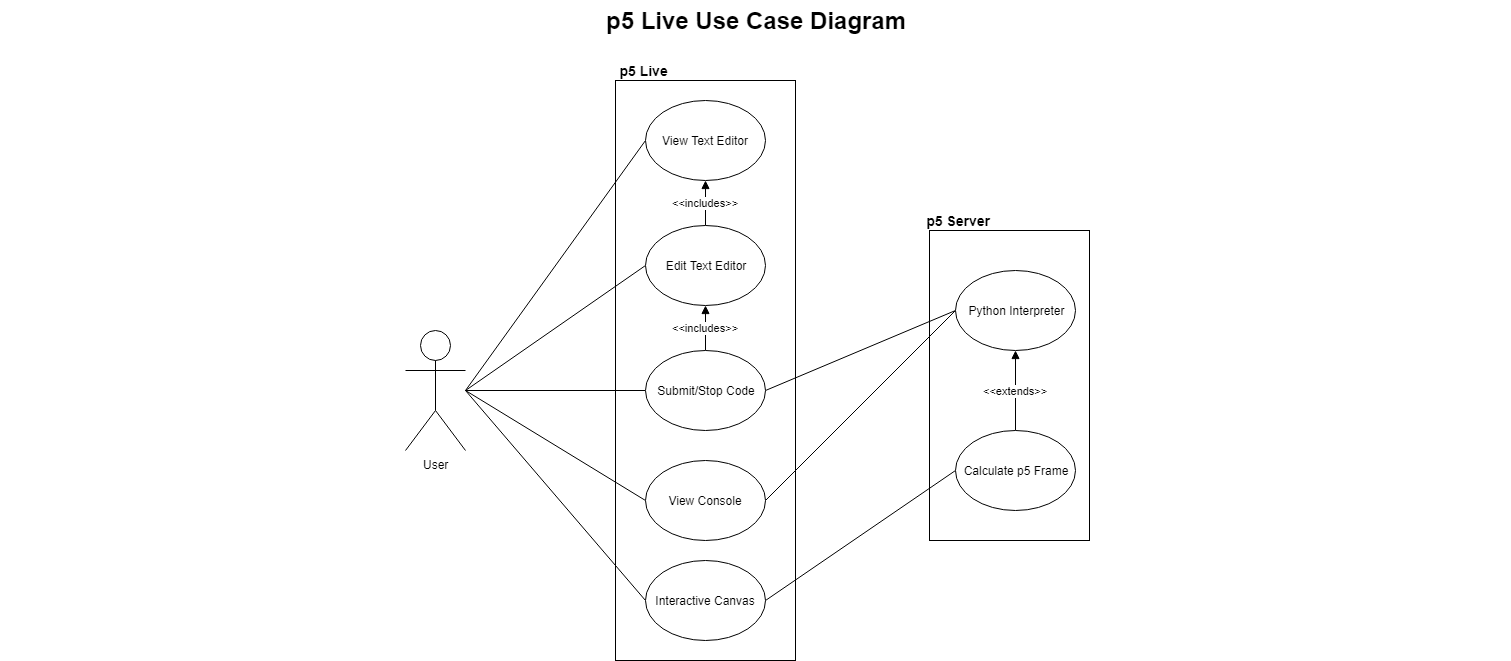

The diagram above was exported from draw.io. Its source (the exported page's mxGraphModel, read from the mxfile embedded in the PNG):
<mxGraphModel dx="1220" dy="679" grid="1" gridSize="10" guides="1" tooltips="1" connect="1" arrows="1" fold="1" page="1" pageScale="1.5" pageWidth="1169" pageHeight="826" background="none" math="0" shadow="0">
  <root>
    <mxCell id="0" style=";html=1;" />
    <mxCell id="1" style=";html=1;" parent="0" />
    <mxCell id="RhyV7v_qGblaAgaip5OI-30" value="" style="rounded=0;whiteSpace=wrap;html=1;" parent="1" vertex="1">
      <mxGeometry x="1050" y="270" width="160" height="310" as="geometry" />
    </mxCell>
    <mxCell id="RhyV7v_qGblaAgaip5OI-29" value="" style="rounded=0;whiteSpace=wrap;html=1;" parent="1" vertex="1">
      <mxGeometry x="736" y="120" width="180" height="580" as="geometry" />
    </mxCell>
    <mxCell id="1672d66443f91eb5-23" value="p5 Live Use Case Diagram" style="text;strokeColor=none;fillColor=none;html=1;fontSize=24;fontStyle=1;verticalAlign=middle;align=center;" parent="1" vertex="1">
      <mxGeometry x="121.5" y="40" width="1510" height="40" as="geometry" />
    </mxCell>
    <mxCell id="RhyV7v_qGblaAgaip5OI-7" style="rounded=0;orthogonalLoop=1;jettySize=auto;html=1;entryX=0;entryY=0.5;entryDx=0;entryDy=0;endArrow=none;endFill=0;" parent="1" target="RhyV7v_qGblaAgaip5OI-3" edge="1">
      <mxGeometry relative="1" as="geometry">
        <mxPoint x="586" y="430" as="sourcePoint" />
      </mxGeometry>
    </mxCell>
    <mxCell id="RhyV7v_qGblaAgaip5OI-9" style="rounded=0;orthogonalLoop=1;jettySize=auto;html=1;entryX=0;entryY=0.5;entryDx=0;entryDy=0;endArrow=none;endFill=0;" parent="1" target="RhyV7v_qGblaAgaip5OI-2" edge="1">
      <mxGeometry relative="1" as="geometry">
        <mxPoint x="586" y="430" as="sourcePoint" />
      </mxGeometry>
    </mxCell>
    <mxCell id="RhyV7v_qGblaAgaip5OI-10" style="rounded=0;orthogonalLoop=1;jettySize=auto;html=1;entryX=0;entryY=0.5;entryDx=0;entryDy=0;endArrow=none;endFill=0;" parent="1" target="RhyV7v_qGblaAgaip5OI-4" edge="1">
      <mxGeometry relative="1" as="geometry">
        <mxPoint x="586" y="430" as="sourcePoint" />
      </mxGeometry>
    </mxCell>
    <mxCell id="RhyV7v_qGblaAgaip5OI-13" style="rounded=0;orthogonalLoop=1;jettySize=auto;html=1;entryX=0;entryY=0.5;entryDx=0;entryDy=0;endArrow=none;endFill=0;" parent="1" target="RhyV7v_qGblaAgaip5OI-11" edge="1">
      <mxGeometry relative="1" as="geometry">
        <mxPoint x="586" y="430" as="sourcePoint" />
      </mxGeometry>
    </mxCell>
    <mxCell id="RhyV7v_qGblaAgaip5OI-17" style="edgeStyle=none;rounded=0;orthogonalLoop=1;jettySize=auto;html=1;entryX=0;entryY=0.5;entryDx=0;entryDy=0;endArrow=none;endFill=0;" parent="1" source="RhyV7v_qGblaAgaip5OI-1" target="RhyV7v_qGblaAgaip5OI-15" edge="1">
      <mxGeometry relative="1" as="geometry" />
    </mxCell>
    <mxCell id="RhyV7v_qGblaAgaip5OI-1" value="User" style="shape=umlActor;verticalLabelPosition=bottom;labelBackgroundColor=#ffffff;verticalAlign=top;html=1;outlineConnect=0;" parent="1" vertex="1">
      <mxGeometry x="526" y="370" width="60" height="120" as="geometry" />
    </mxCell>
    <mxCell id="RhyV7v_qGblaAgaip5OI-2" value="View Text Editor" style="ellipse;whiteSpace=wrap;html=1;" parent="1" vertex="1">
      <mxGeometry x="766" y="140" width="120" height="80" as="geometry" />
    </mxCell>
    <mxCell id="RhyV7v_qGblaAgaip5OI-21" style="edgeStyle=none;rounded=0;orthogonalLoop=1;jettySize=auto;html=1;entryX=0;entryY=0.5;entryDx=0;entryDy=0;endArrow=none;endFill=0;exitX=1;exitY=0.5;exitDx=0;exitDy=0;" parent="1" source="RhyV7v_qGblaAgaip5OI-3" target="RhyV7v_qGblaAgaip5OI-18" edge="1">
      <mxGeometry relative="1" as="geometry" />
    </mxCell>
    <mxCell id="RhyV7v_qGblaAgaip5OI-3" value="View Console" style="ellipse;whiteSpace=wrap;html=1;" parent="1" vertex="1">
      <mxGeometry x="766" y="500" width="120" height="80" as="geometry" />
    </mxCell>
    <mxCell id="RhyV7v_qGblaAgaip5OI-24" style="edgeStyle=none;rounded=0;orthogonalLoop=1;jettySize=auto;html=1;entryX=0;entryY=0.5;entryDx=0;entryDy=0;endArrow=none;endFill=0;exitX=1;exitY=0.5;exitDx=0;exitDy=0;" parent="1" source="RhyV7v_qGblaAgaip5OI-4" target="RhyV7v_qGblaAgaip5OI-19" edge="1">
      <mxGeometry relative="1" as="geometry" />
    </mxCell>
    <mxCell id="RhyV7v_qGblaAgaip5OI-4" value="Interactive Canvas" style="ellipse;whiteSpace=wrap;html=1;" parent="1" vertex="1">
      <mxGeometry x="766" y="600" width="120" height="80" as="geometry" />
    </mxCell>
    <mxCell id="RhyV7v_qGblaAgaip5OI-12" value="&amp;lt;&amp;lt;includes&amp;gt;&amp;gt;" style="edgeStyle=orthogonalEdgeStyle;rounded=0;orthogonalLoop=1;jettySize=auto;html=1;entryX=0.5;entryY=1;entryDx=0;entryDy=0;endArrow=block;endFill=1;" parent="1" source="RhyV7v_qGblaAgaip5OI-11" target="RhyV7v_qGblaAgaip5OI-2" edge="1">
      <mxGeometry relative="1" as="geometry" />
    </mxCell>
    <mxCell id="RhyV7v_qGblaAgaip5OI-11" value="Edit Text Editor" style="ellipse;whiteSpace=wrap;html=1;" parent="1" vertex="1">
      <mxGeometry x="766" y="265" width="120" height="80" as="geometry" />
    </mxCell>
    <mxCell id="RhyV7v_qGblaAgaip5OI-22" style="edgeStyle=none;rounded=0;orthogonalLoop=1;jettySize=auto;html=1;entryX=0;entryY=0.5;entryDx=0;entryDy=0;endArrow=none;endFill=0;exitX=1;exitY=0.5;exitDx=0;exitDy=0;" parent="1" source="RhyV7v_qGblaAgaip5OI-15" target="RhyV7v_qGblaAgaip5OI-18" edge="1">
      <mxGeometry relative="1" as="geometry" />
    </mxCell>
    <mxCell id="RhyV7v_qGblaAgaip5OI-23" value="&amp;lt;&amp;lt;includes&amp;gt;&amp;gt;" style="edgeStyle=none;rounded=0;orthogonalLoop=1;jettySize=auto;html=1;endArrow=block;endFill=1;entryX=0.5;entryY=1;entryDx=0;entryDy=0;" parent="1" source="RhyV7v_qGblaAgaip5OI-15" target="RhyV7v_qGblaAgaip5OI-11" edge="1">
      <mxGeometry relative="1" as="geometry" />
    </mxCell>
    <mxCell id="RhyV7v_qGblaAgaip5OI-15" value="Submit/Stop Code" style="ellipse;whiteSpace=wrap;html=1;" parent="1" vertex="1">
      <mxGeometry x="766" y="390" width="120" height="80" as="geometry" />
    </mxCell>
    <mxCell id="RhyV7v_qGblaAgaip5OI-18" value="Python Interpreter" style="ellipse;whiteSpace=wrap;html=1;" parent="1" vertex="1">
      <mxGeometry x="1076" y="310" width="120" height="80" as="geometry" />
    </mxCell>
    <mxCell id="RhyV7v_qGblaAgaip5OI-20" value="&amp;lt;&amp;lt;extends&amp;gt;&amp;gt;" style="edgeStyle=none;rounded=0;orthogonalLoop=1;jettySize=auto;html=1;entryX=0.5;entryY=1;entryDx=0;entryDy=0;endArrow=block;endFill=1;" parent="1" source="RhyV7v_qGblaAgaip5OI-19" target="RhyV7v_qGblaAgaip5OI-18" edge="1">
      <mxGeometry relative="1" as="geometry" />
    </mxCell>
    <mxCell id="RhyV7v_qGblaAgaip5OI-19" value="Calculate p5 Frame" style="ellipse;whiteSpace=wrap;html=1;" parent="1" vertex="1">
      <mxGeometry x="1076" y="470" width="120" height="80" as="geometry" />
    </mxCell>
    <mxCell id="RhyV7v_qGblaAgaip5OI-31" value="&lt;font style=&quot;font-size: 14px&quot;&gt;p5 Live&amp;nbsp;&lt;/font&gt;" style="text;html=1;strokeColor=none;fillColor=none;align=center;verticalAlign=middle;whiteSpace=wrap;rounded=0;fontStyle=1" parent="1" vertex="1">
      <mxGeometry x="736" y="100" width="60" height="20" as="geometry" />
    </mxCell>
    <mxCell id="RhyV7v_qGblaAgaip5OI-33" value="&lt;font style=&quot;font-size: 14px&quot;&gt;p5 Server&amp;nbsp;&lt;/font&gt;" style="text;html=1;strokeColor=none;fillColor=none;align=center;verticalAlign=middle;whiteSpace=wrap;rounded=0;fontStyle=1" parent="1" vertex="1">
      <mxGeometry x="1046" y="250" width="70" height="20" as="geometry" />
    </mxCell>
  </root>
</mxGraphModel>